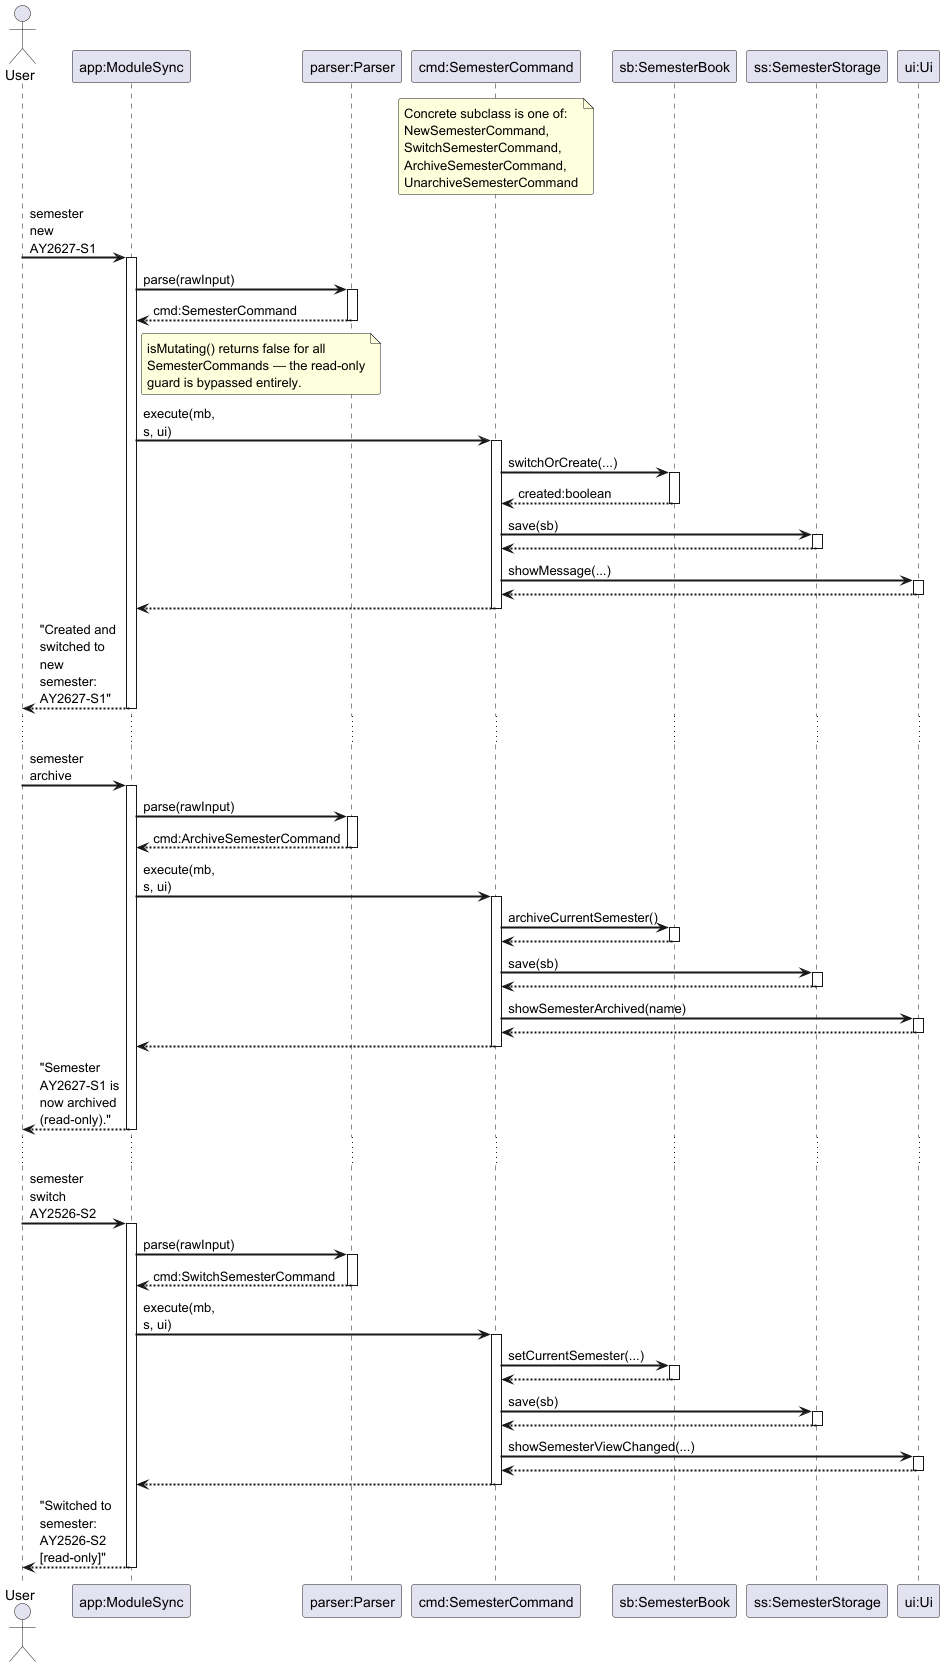

The diagram above was rendered by PlantUML. Its source (embedded in the PNG):
@startuml SemesterLifecycleSequenceDiagram

skinparam sequenceArrowThickness 2
skinparam roundcorner 5
skinparam maxmessagesize 80

Actor User as user
Participant "app:ModuleSync" as app
Participant "parser:Parser" as parser
Participant "cmd:SemesterCommand" as cmd
Participant "sb:SemesterBook" as semesterBook
Participant "ss:SemesterStorage" as semesterStorage
Participant "ui:Ui" as ui

note over cmd
  Concrete subclass is one of:
  NewSemesterCommand,
  SwitchSemesterCommand,
  ArchiveSemesterCommand,
  UnarchiveSemesterCommand
end note

user -> app : semester new AY2627-S1
activate app

app -> parser : parse(rawInput)
activate parser
parser --> app : cmd:SemesterCommand
deactivate parser

note right of app
  isMutating() returns false for all
  SemesterCommands — the read-only
  guard is bypassed entirely.
end note

app -> cmd : execute(mb, s, ui)
activate cmd

cmd -> semesterBook : switchOrCreate(...)
activate semesterBook
semesterBook --> cmd : created:boolean
deactivate semesterBook

cmd -> semesterStorage : save(sb)
activate semesterStorage
semesterStorage --> cmd
deactivate semesterStorage

cmd -> ui : showMessage(...)
activate ui
ui --> cmd
deactivate ui

cmd --> app
deactivate cmd

app --> user : "Created and switched to new semester: AY2627-S1"
deactivate app

...

user -> app : semester archive
activate app

app -> parser : parse(rawInput)
activate parser
parser --> app : cmd:ArchiveSemesterCommand
deactivate parser

app -> cmd : execute(mb, s, ui)
activate cmd

cmd -> semesterBook : archiveCurrentSemester()
activate semesterBook
semesterBook --> cmd
deactivate semesterBook

cmd -> semesterStorage : save(sb)
activate semesterStorage
semesterStorage --> cmd
deactivate semesterStorage

cmd -> ui : showSemesterArchived(name)
activate ui
ui --> cmd
deactivate ui

cmd --> app
deactivate cmd

app --> user : "Semester AY2627-S1 is now archived (read-only)."
deactivate app

...

user -> app : semester switch AY2526-S2
activate app

app -> parser : parse(rawInput)
activate parser
parser --> app : cmd:SwitchSemesterCommand
deactivate parser

app -> cmd : execute(mb, s, ui)
activate cmd

cmd -> semesterBook : setCurrentSemester(...)
activate semesterBook
semesterBook --> cmd
deactivate semesterBook

cmd -> semesterStorage : save(sb)
activate semesterStorage
semesterStorage --> cmd
deactivate semesterStorage

cmd -> ui : showSemesterViewChanged(...)
activate ui
ui --> cmd
deactivate ui

cmd --> app
deactivate cmd

app --> user : "Switched to semester: AY2526-S2 [read-only]"
deactivate app

@enduml